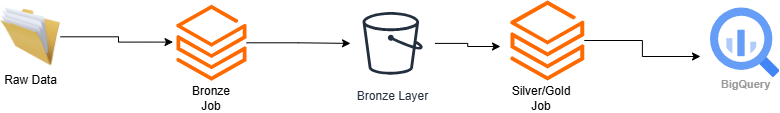

The diagram above was exported from draw.io. Its source (the exported page's mxGraphModel, read from the mxfile embedded in the PNG):
<mxGraphModel dx="1042" dy="527" grid="1" gridSize="10" guides="1" tooltips="1" connect="1" arrows="1" fold="1" page="1" pageScale="1" pageWidth="827" pageHeight="1169" math="0" shadow="0">
  <root>
    <mxCell id="0" />
    <mxCell id="1" parent="0" />
    <mxCell id="4HrJ-1slaXV6f6T-p0HA-1" parent="1" style="image;html=1;image=img/lib/clip_art/general/Full_Folder_128x128.png" value="Raw Data" vertex="1">
      <mxGeometry height="60" width="60" x="20" y="90.31" as="geometry" />
    </mxCell>
    <mxCell id="4HrJ-1slaXV6f6T-p0HA-8" edge="1" parent="1" source="4HrJ-1slaXV6f6T-p0HA-2" style="edgeStyle=orthogonalEdgeStyle;rounded=0;orthogonalLoop=1;jettySize=auto;html=1;" target="4HrJ-1slaXV6f6T-p0HA-4">
      <mxGeometry relative="1" as="geometry" />
    </mxCell>
    <mxCell id="4HrJ-1slaXV6f6T-p0HA-2" parent="1" style="points=[];aspect=fixed;html=1;align=center;shadow=0;dashed=0;fillColor=#FF6A00;strokeColor=none;shape=mxgraph.alibaba_cloud.spark_data_insights;" value="" vertex="1">
      <mxGeometry height="75.91" width="70" x="196" y="88.31" as="geometry" />
    </mxCell>
    <mxCell id="4HrJ-1slaXV6f6T-p0HA-3" edge="1" parent="1" source="4HrJ-1slaXV6f6T-p0HA-1" style="edgeStyle=orthogonalEdgeStyle;rounded=0;orthogonalLoop=1;jettySize=auto;html=1;entryX=-0.05;entryY=0.491;entryDx=0;entryDy=0;entryPerimeter=0;" target="4HrJ-1slaXV6f6T-p0HA-2">
      <mxGeometry relative="1" as="geometry" />
    </mxCell>
    <mxCell id="4HrJ-1slaXV6f6T-p0HA-12" edge="1" parent="1" source="4HrJ-1slaXV6f6T-p0HA-4" style="edgeStyle=orthogonalEdgeStyle;rounded=0;orthogonalLoop=1;jettySize=auto;html=1;">
      <mxGeometry relative="1" as="geometry">
        <mxPoint x="520" y="130" as="targetPoint" />
      </mxGeometry>
    </mxCell>
    <mxCell id="4HrJ-1slaXV6f6T-p0HA-4" parent="1" style="sketch=0;outlineConnect=0;fontColor=#232F3E;gradientColor=none;strokeColor=#232F3E;fillColor=#ffffff;dashed=0;verticalLabelPosition=bottom;verticalAlign=top;align=center;html=1;fontSize=12;fontStyle=0;aspect=fixed;shape=mxgraph.aws4.resourceIcon;resIcon=mxgraph.aws4.bucket;" value="Bronze Layer" vertex="1">
      <mxGeometry height="78.31" width="84.31" x="370" y="87.69" as="geometry" />
    </mxCell>
    <mxCell id="4HrJ-1slaXV6f6T-p0HA-13" edge="1" parent="1" source="4HrJ-1slaXV6f6T-p0HA-5" style="edgeStyle=orthogonalEdgeStyle;rounded=0;orthogonalLoop=1;jettySize=auto;html=1;">
      <mxGeometry relative="1" as="geometry">
        <mxPoint x="720" y="140" as="targetPoint" />
      </mxGeometry>
    </mxCell>
    <mxCell id="4HrJ-1slaXV6f6T-p0HA-5" parent="1" style="points=[];aspect=fixed;html=1;align=center;shadow=0;dashed=0;fillColor=#FF6A00;strokeColor=none;shape=mxgraph.alibaba_cloud.spark_data_insights;" value="" vertex="1">
      <mxGeometry height="80" width="73.77" x="530" y="84" as="geometry" />
    </mxCell>
    <mxCell id="4HrJ-1slaXV6f6T-p0HA-6" parent="1" style="sketch=0;html=1;verticalAlign=top;labelPosition=center;verticalLabelPosition=bottom;align=center;spacingTop=-6;fontSize=11;fontStyle=1;fontColor=#999999;shape=image;aspect=fixed;imageAspect=0;image=data:image/svg+xml,(base64 omitted: 1156 chars);" value="BigQuery" vertex="1">
      <mxGeometry height="69.31" width="69.31" x="730" y="91.61" as="geometry" />
    </mxCell>
    <mxCell id="4HrJ-1slaXV6f6T-p0HA-14" parent="1" style="text;html=1;whiteSpace=wrap;strokeColor=none;fillColor=none;align=center;verticalAlign=middle;rounded=0;" value="Bronze Job" vertex="1">
      <mxGeometry height="30" width="60" x="201" y="167" as="geometry" />
    </mxCell>
    <mxCell id="4HrJ-1slaXV6f6T-p0HA-15" parent="1" style="text;html=1;whiteSpace=wrap;strokeColor=none;fillColor=none;align=center;verticalAlign=middle;rounded=0;" value="Silver/Gold Job" vertex="1">
      <mxGeometry height="30" width="60" x="531" y="167" as="geometry" />
    </mxCell>
  </root>
</mxGraphModel>